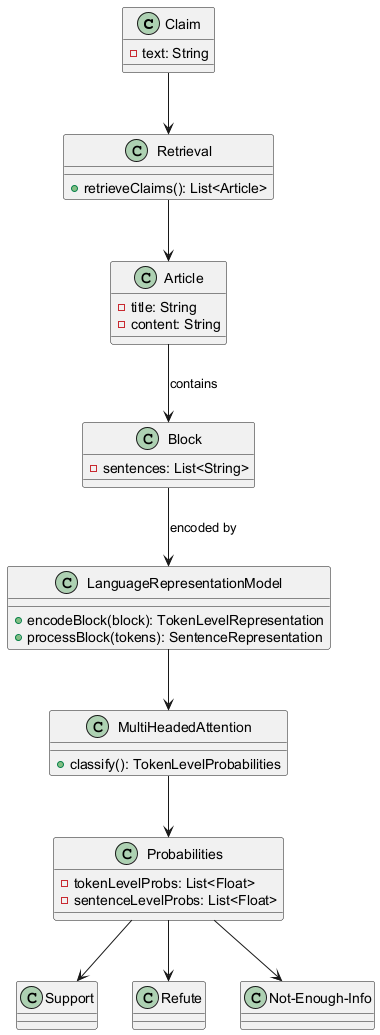

The diagram above was rendered by PlantUML. Its source (embedded in the PNG):
@startuml
class Claim {
    - text: String
}

class Article {
    - title: String
    - content: String
}

class Block {
    - sentences: List<String>
}

class Retrieval {
    + retrieveClaims(): List<Article>
}

class LanguageRepresentationModel {
    + encodeBlock(block): TokenLevelRepresentation
    + processBlock(tokens): SentenceRepresentation
}

class MultiHeadedAttention {
    + classify(): TokenLevelProbabilities
}

class Probabilities {
    - tokenLevelProbs: List<Float>
    - sentenceLevelProbs: List<Float>
}

Claim --> Retrieval
Retrieval --> Article
Article --> Block : contains
Block --> LanguageRepresentationModel : encoded by
LanguageRepresentationModel --> MultiHeadedAttention
MultiHeadedAttention --> Probabilities
Probabilities --> "Support"
Probabilities --> "Refute"
Probabilities --> "Not-Enough-Info"
@enduml